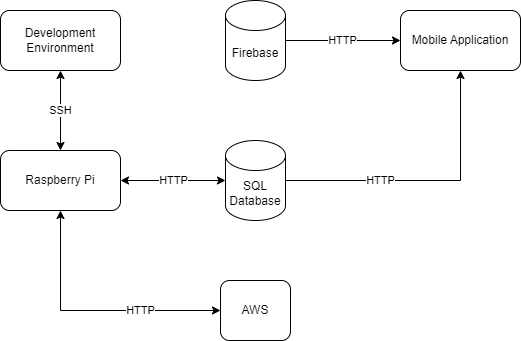

The diagram above was exported from draw.io. Its source (the exported page's mxGraphModel, read from the mxfile embedded in the PNG):
<mxGraphModel dx="1050" dy="565" grid="1" gridSize="10" guides="1" tooltips="1" connect="1" arrows="1" fold="1" page="1" pageScale="1" pageWidth="850" pageHeight="1100" math="0" shadow="0">
  <root>
    <mxCell id="0" />
    <mxCell id="1" parent="0" />
    <mxCell id="fK14pyFo4BiXTJG2DHuF-4" value="SQL&lt;div&gt;Database&lt;/div&gt;" style="shape=cylinder3;whiteSpace=wrap;html=1;boundedLbl=1;backgroundOutline=1;size=15;" vertex="1" parent="1">
      <mxGeometry x="395" y="190" width="60" height="80" as="geometry" />
    </mxCell>
    <mxCell id="fK14pyFo4BiXTJG2DHuF-5" value="Firebase" style="shape=cylinder3;whiteSpace=wrap;html=1;boundedLbl=1;backgroundOutline=1;size=15;" vertex="1" parent="1">
      <mxGeometry x="395" y="50" width="60" height="80" as="geometry" />
    </mxCell>
    <mxCell id="fK14pyFo4BiXTJG2DHuF-6" value="AWS" style="rounded=1;whiteSpace=wrap;html=1;" vertex="1" parent="1">
      <mxGeometry x="390" y="330" width="70" height="60" as="geometry" />
    </mxCell>
    <mxCell id="fK14pyFo4BiXTJG2DHuF-7" value="Development Environment" style="rounded=1;whiteSpace=wrap;html=1;" vertex="1" parent="1">
      <mxGeometry x="170" y="60" width="120" height="60" as="geometry" />
    </mxCell>
    <mxCell id="fK14pyFo4BiXTJG2DHuF-8" value="Raspberry Pi" style="rounded=1;whiteSpace=wrap;html=1;" vertex="1" parent="1">
      <mxGeometry x="170" y="200" width="120" height="60" as="geometry" />
    </mxCell>
    <mxCell id="fK14pyFo4BiXTJG2DHuF-9" value="SSH" style="endArrow=classic;startArrow=classic;html=1;rounded=0;entryX=0.5;entryY=1;entryDx=0;entryDy=0;exitX=0.5;exitY=0;exitDx=0;exitDy=0;" edge="1" parent="1" source="fK14pyFo4BiXTJG2DHuF-8" target="fK14pyFo4BiXTJG2DHuF-7">
      <mxGeometry width="50" height="50" relative="1" as="geometry">
        <mxPoint x="205" y="190" as="sourcePoint" />
        <mxPoint x="255" y="140" as="targetPoint" />
      </mxGeometry>
    </mxCell>
    <mxCell id="fK14pyFo4BiXTJG2DHuF-10" value="HTTP" style="endArrow=classic;startArrow=classic;html=1;rounded=0;exitX=1;exitY=0.5;exitDx=0;exitDy=0;entryX=0;entryY=0.5;entryDx=0;entryDy=0;entryPerimeter=0;" edge="1" parent="1" source="fK14pyFo4BiXTJG2DHuF-8" target="fK14pyFo4BiXTJG2DHuF-4">
      <mxGeometry width="50" height="50" relative="1" as="geometry">
        <mxPoint x="400" y="220" as="sourcePoint" />
        <mxPoint x="450" y="170" as="targetPoint" />
      </mxGeometry>
    </mxCell>
    <mxCell id="fK14pyFo4BiXTJG2DHuF-11" value="HTTP" style="endArrow=classic;startArrow=classic;html=1;rounded=0;exitX=0.5;exitY=1;exitDx=0;exitDy=0;entryX=0;entryY=0.5;entryDx=0;entryDy=0;" edge="1" parent="1" source="fK14pyFo4BiXTJG2DHuF-8" target="fK14pyFo4BiXTJG2DHuF-6">
      <mxGeometry x="0.3846" width="50" height="50" relative="1" as="geometry">
        <mxPoint x="400" y="220" as="sourcePoint" />
        <mxPoint x="450" y="170" as="targetPoint" />
        <Array as="points">
          <mxPoint x="230" y="360" />
        </Array>
        <mxPoint as="offset" />
      </mxGeometry>
    </mxCell>
    <mxCell id="fK14pyFo4BiXTJG2DHuF-12" value="Mobile Application" style="rounded=1;whiteSpace=wrap;html=1;" vertex="1" parent="1">
      <mxGeometry x="570" y="60" width="120" height="60" as="geometry" />
    </mxCell>
    <mxCell id="fK14pyFo4BiXTJG2DHuF-13" value="HTTP" style="endArrow=none;startArrow=classic;html=1;rounded=0;entryX=1;entryY=0.5;entryDx=0;entryDy=0;entryPerimeter=0;exitX=0;exitY=0.5;exitDx=0;exitDy=0;startFill=1;endFill=0;" edge="1" parent="1" source="fK14pyFo4BiXTJG2DHuF-12" target="fK14pyFo4BiXTJG2DHuF-5">
      <mxGeometry width="50" height="50" relative="1" as="geometry">
        <mxPoint x="400" y="220" as="sourcePoint" />
        <mxPoint x="450" y="170" as="targetPoint" />
      </mxGeometry>
    </mxCell>
    <mxCell id="fK14pyFo4BiXTJG2DHuF-14" value="HTTP" style="endArrow=classic;startArrow=none;html=1;rounded=0;exitX=1;exitY=0.5;exitDx=0;exitDy=0;exitPerimeter=0;entryX=0.5;entryY=1;entryDx=0;entryDy=0;endFill=1;startFill=0;" edge="1" parent="1" source="fK14pyFo4BiXTJG2DHuF-4" target="fK14pyFo4BiXTJG2DHuF-12">
      <mxGeometry x="-0.3333" width="50" height="50" relative="1" as="geometry">
        <mxPoint x="400" y="220" as="sourcePoint" />
        <mxPoint x="450" y="170" as="targetPoint" />
        <Array as="points">
          <mxPoint x="630" y="230" />
        </Array>
        <mxPoint as="offset" />
      </mxGeometry>
    </mxCell>
  </root>
</mxGraphModel>